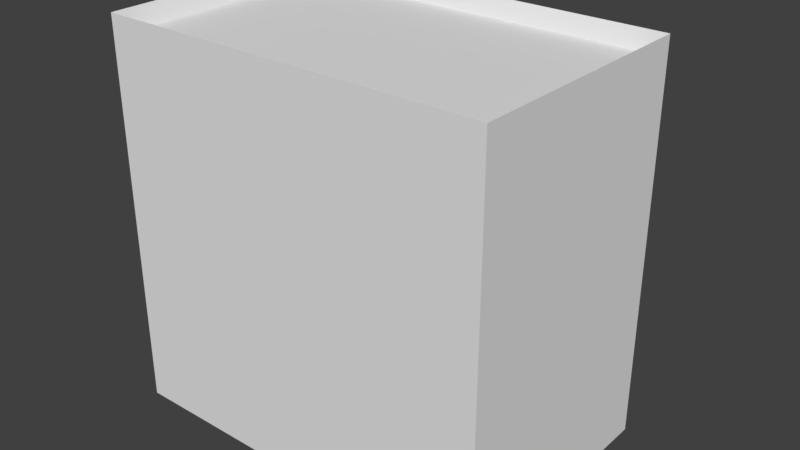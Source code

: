 # Source: building3.blend  (saved by Blender 2.78.0; exported with 4.5.12 LTS)
import bpy
from mathutils import Matrix  # noqa: F401  (used for matrix-valued properties, if any)

bpy.ops.wm.read_factory_settings(use_empty=True)
scene = bpy.context.scene
scene.name = 'Scene'

# ---- collections
col_collection_1 = bpy.data.collections.new('Collection 1'); scene.collection.children.link(col_collection_1)

# ---- materials (node trees are filled in below, after node groups)
mat_facade = bpy.data.materials.new('facade')
mat_facade.alpha_threshold = 0.0
mat_facade.use_transparent_shadow = False
mat_facade.roughness = 0.5
mat_rooftop = bpy.data.materials.new('rooftop')
mat_rooftop.alpha_threshold = 0.0
mat_rooftop.use_transparent_shadow = False
mat_rooftop.roughness = 0.5
mat_rooftop.specular_intensity = 0.0
mat_rooftop.line_color = (0.0, 0.0, 0.0, 1.0)

# ---- material node trees

# ---- world
world_world = bpy.data.worlds.new('World'); scene.world = world_world
world_world.color = (0.05088, 0.05088, 0.05088)
world_world.use_sun_shadow = False
world_world.sun_shadow_jitter_overblur = 0.0
world_world.cycles.sampling_method = 'MANUAL'

# ---- meshes
me_cube = bpy.data.meshes.new('Cube')
me_cube.from_pydata([(10.0, 6.356, -10.0), (10.0, -6.356, -10.0), (-10.0, -6.356, -10.0), (-10.0, 6.356, -10.0), (10.0, 6.356, 10.0), (10.0, -6.356, 10.0), (-10.0, -6.356, 10.0), (-10.0, 6.356, 10.0), (9.677, 6.15, 9.035), (9.677, -6.15, 9.035), (-9.677, -6.15, 9.035), (-9.677, 6.15, 9.035), (-1.916, 8.644, -9.125)], [], [(0, 1, 2, 3), (6, 5, 9, 10), (0, 4, 5, 1), (1, 5, 6, 2), (2, 6, 7, 3), (4, 0, 3, 7), (8, 11, 10, 9), (7, 6, 10, 11), (5, 4, 8, 9), (4, 7, 11, 8)])
me_cube.polygons.foreach_set('material_index', [0, 0, 0, 0, 0, 0, 1, 0, 0, 0])
_uv = me_cube.uv_layers.new(name='UVMap')
_uv.uv.foreach_set('vector', [0.0, 0.0, 1.0, 0.0, 1.0, 1.0, 0.0, 1.0, 0.0, 0.0, 1.0, 0.0, 1.0, 1.0, 0.0, 1.0, 1.395, -0.6746, 1.395, 1.675, -0.3954, 1.675, -0.3954, -0.6746, 1.395, -0.6746, 1.395, 1.675, -0.3954, 1.675, -0.3954, -0.6746, 1.395, -0.6746, 1.395, 1.675, -0.3954, 1.675, -0.3954, -0.6746, 1.395, -0.6746, 1.395, 1.675, -0.3954, 1.675, -0.3954, -0.6746, 1.484, 1.791, -0.4844, 1.791, -0.4844, -0.7913, 1.484, -0.7913, 0.0, 0.0, 1.0, 0.0, 1.0, 1.0, 0.0, 1.0, 0.0, 0.0, 1.0, 0.0, 1.0, 1.0, 0.0, 1.0, 0.0, 0.0, 1.0, 0.0, 1.0, 1.0, 0.0, 1.0])
me_cube.materials.append(mat_facade)
me_cube.materials.append(None)
me_cube.use_remesh_preserve_volume = False
me_cube.use_remesh_preserve_attributes = False
me_cube.use_mirror_vertex_groups = False
me_cube.update()

# ---- objects
ob_cube = bpy.data.objects.new('Cube', me_cube)

# ---- transforms, parenting, visibility, modifiers, constraints
ob_cube.location = (0.0, 0.0, 5.0)
ob_cube.lock_rotations_4d = False
ob_cube.empty_display_type = 'ARROWS'
ob_cube.lineart.crease_threshold = 0.0
ob_cube.material_slots[0].link = 'OBJECT'; ob_cube.material_slots[0].material = mat_facade
ob_cube.material_slots[1].link = 'OBJECT'; ob_cube.material_slots[1].material = mat_rooftop

# ---- collection membership
col_collection_1.objects.link(ob_cube)

# ---- scene / render settings (as saved in the file)
scene.frame_start = 1; scene.frame_end = 250; scene.frame_set(1)
scene.render.engine = 'BLENDER_EEVEE_NEXT'
scene.render.resolution_percentage = 50
scene.render.dither_intensity = 0.0
scene.cycles.use_denoising = False
scene.cycles.samples = 128
scene.cycles.sampling_pattern = 'TABULATED_SOBOL'
scene.cycles.light_sampling_threshold = 0.0
scene.cycles.use_adaptive_sampling = False
scene.cycles.use_light_tree = False
scene.cycles.blur_glossy = 0.0
scene.cycles.sample_clamp_indirect = 0.0
scene.view_settings.view_transform = 'Standard'
bpy.context.view_layer.update()

# ---- added for rendering (the .blend has no active camera and no usable light): camera, sun
cam_auto = bpy.data.cameras.new('AutoCamera')
cam_auto.lens = 50.0
cam_auto.sensor_width = 36.0
cam_auto.clip_end = 1000.0
ob_auto_camera = bpy.data.objects.new('AutoCamera', cam_auto)
scene.collection.objects.link(ob_auto_camera)
ob_auto_camera.location = (29.6216, -34.4015, 28.6973)
ob_auto_camera.rotation_euler = (1.09748, -7.21219e-08, 0.694738)
scene.camera = ob_auto_camera
light_auto_sun = bpy.data.lights.new('AutoSun', 'SUN')
light_auto_sun.energy = 3.0
light_auto_sun.angle = 0.0523599
ob_auto_sun = bpy.data.objects.new('AutoSun', light_auto_sun)
scene.collection.objects.link(ob_auto_sun)
ob_auto_sun.rotation_euler = (0.872665, 0.174533, 0.523599)
bpy.context.view_layer.update()
